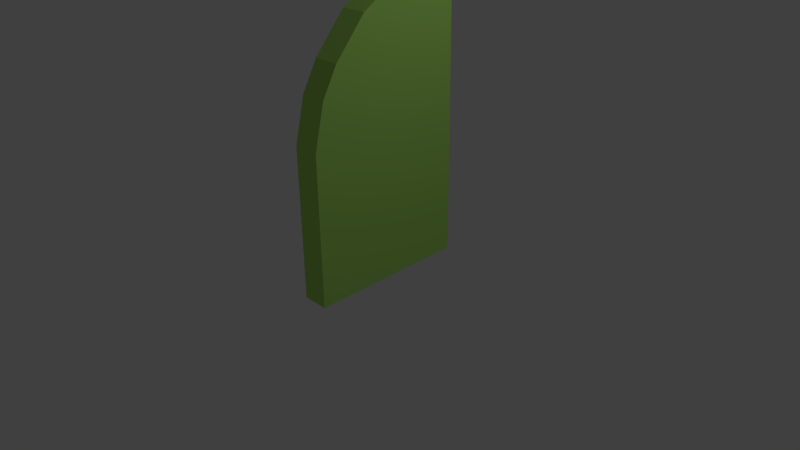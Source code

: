 # Source: halfdoor.blend  (saved by Blender 2.77.0; exported with 4.5.12 LTS)
import bpy
from mathutils import Matrix  # noqa: F401  (used for matrix-valued properties, if any)

bpy.ops.wm.read_factory_settings(use_empty=True)
scene = bpy.context.scene
scene.name = 'Scene'

# ---- collections
col_collection_1 = bpy.data.collections.new('Collection 1'); scene.collection.children.link(col_collection_1)

# ---- materials (node trees are filled in below, after node groups)
mat_material_003 = bpy.data.materials.new('Material.003')
mat_material_003.alpha_threshold = 0.0
mat_material_003.use_transparent_shadow = False
mat_material_003.diffuse_color = (0.4387, 0.8, 0.1583, 1.0)
mat_material_003.roughness = 0.5

# ---- material node trees

# ---- world
world_world = bpy.data.worlds.new('World'); scene.world = world_world
world_world.color = (0.05088, 0.05088, 0.05088)
world_world.use_sun_shadow = False
world_world.sun_shadow_jitter_overblur = 0.0
world_world.cycles.sampling_method = 'NONE'
world_world.cycles.sample_map_resolution = 256

# ---- cameras
cam_camera = bpy.data.cameras.new('Camera')
cam_camera.clip_end = 100.0
cam_camera.lens = 35.0
cam_camera.sensor_width = 32.0
cam_camera.sensor_height = 18.0
cam_camera.ortho_scale = 7.314
cam_camera.dof.focus_distance = 0.0
cam_camera.dof.aperture_fstop = 128.0

# ---- lights
light_lamp = bpy.data.lights.new('Lamp', 'POINT')
light_lamp.transmission_factor = 0.0
light_lamp.cutoff_distance = 30.0
light_lamp.energy = 100.0
light_lamp.shadow_buffer_clip_start = 1.001
light_lamp.shadow_soft_size = 0.1
light_lamp.shadow_maximum_resolution = 0.006
light_lamp.use_absolute_resolution = True
light_lamp.cycles.use_multiple_importance_sampling = False

# ---- meshes
me_plane_000 = bpy.data.meshes.new('Plane.000')
me_plane_000.from_pydata([(1.867, 2.074e-05, 0.139), (-0.08587, 1.931e-05, 0.139), (-0.6504, -0.1377, 0.139), (-1.016, -0.3391, 0.139), (-1.497, -0.7523, 0.139), (-1.748, -1.155, 0.139), (-1.894, -1.568, 0.139), (-1.978, -1.96, 0.139), (1.867, 2.074e-05, -0.2071), (-0.08587, 1.931e-05, -0.2071), (-0.6504, -0.1377, -0.2071), (-1.016, -0.3391, -0.2071), (-1.497, -0.7523, -0.2071), (-1.748, -1.155, -0.2071), (-1.894, -1.568, -0.2071), (-1.978, -1.96, -0.2071), (0.8906, 2.003e-05, -0.2071), (-0.3681, -0.06886, -0.2071), (-0.8334, -0.2384, -0.2071), (-1.257, -0.5457, -0.2071), (-1.623, -0.9536, -0.2071), (-1.821, -1.362, -0.2071), (-1.936, -1.764, -0.2071), (-1.978, -2.098, -0.2071), (1.826, -2.093, -0.2071), (1.826, -2.093, 0.139), (-1.987, -2.098, 0.1374), (-1.978, -2.006, -0.2071), (-1.978, -1.96, -0.03404)], [], [(24, 8, 0, 25), (1, 0, 8, 16, 9), (2, 1, 9, 17, 10), (3, 2, 10, 18, 11), (4, 3, 11, 19, 12), (5, 4, 12, 20, 13), (6, 5, 13, 21, 14), (7, 6, 14, 22, 15, 28), (15, 27, 23, 26, 7, 28), (25, 0, 1, 2, 3, 4, 5, 6, 7, 26), (26, 23, 24, 25), (9, 16, 8, 24, 23, 27, 15, 22, 14, 21, 13, 20, 12, 19, 11, 18, 10, 17)])
me_plane_000.materials.append(mat_material_003)
me_plane_000.use_remesh_preserve_volume = False
me_plane_000.use_remesh_preserve_attributes = False
me_plane_000.use_mirror_vertex_groups = False
me_plane_000.update()

# ---- objects
ob_lamp = bpy.data.objects.new('Lamp', light_lamp)
ob_camera = bpy.data.objects.new('Camera', cam_camera)
ob_door_001 = bpy.data.objects.new('Door.001', me_plane_000)

# ---- transforms, parenting, visibility, modifiers, constraints
ob_lamp.location = (4.076, 1.005, 5.904)
ob_lamp.rotation_euler = (0.6503, 0.05522, 1.866)
ob_lamp.lock_rotations_4d = False
ob_lamp.empty_display_type = 'ARROWS'
ob_lamp.color = (0.0, 0.0, 0.0, 0.0)
ob_lamp.lineart.crease_threshold = 0.0
ob_camera.location = (7.481, -6.508, 5.344)
ob_camera.rotation_euler = (1.109, 0.01082, 0.8149)
ob_camera.lock_rotations_4d = False
ob_camera.empty_display_type = 'ARROWS'
ob_camera.color = (0.0, 0.0, 0.0, 0.0)
ob_camera.display_type = 'WIRE'
ob_camera.lineart.crease_threshold = 0.0
ob_door_001.location = (0.2054, -1.15, 1.734)
ob_door_001.rotation_euler = (-3.142, 1.571, 0.0)
ob_door_001.lineart.crease_threshold = 0.0

# ---- collection membership
col_collection_1.objects.link(ob_lamp)
col_collection_1.objects.link(ob_camera)
col_collection_1.objects.link(ob_door_001)

# ---- scene / render settings (as saved in the file)
scene.camera = ob_camera
scene.frame_start = 1; scene.frame_end = 250; scene.frame_set(1)
scene.render.engine = 'BLENDER_EEVEE_NEXT'
scene.render.resolution_percentage = 50
scene.render.dither_intensity = 0.0
scene.cycles.use_denoising = False
scene.cycles.samples = 10
scene.cycles.sampling_pattern = 'TABULATED_SOBOL'
scene.cycles.light_sampling_threshold = 0.0
scene.cycles.use_adaptive_sampling = False
scene.cycles.use_light_tree = False
scene.cycles.blur_glossy = 0.0
scene.cycles.pixel_filter_type = 'GAUSSIAN'
scene.cycles.sample_clamp_indirect = 0.0
scene.view_settings.view_transform = 'Standard'
bpy.context.view_layer.update()
